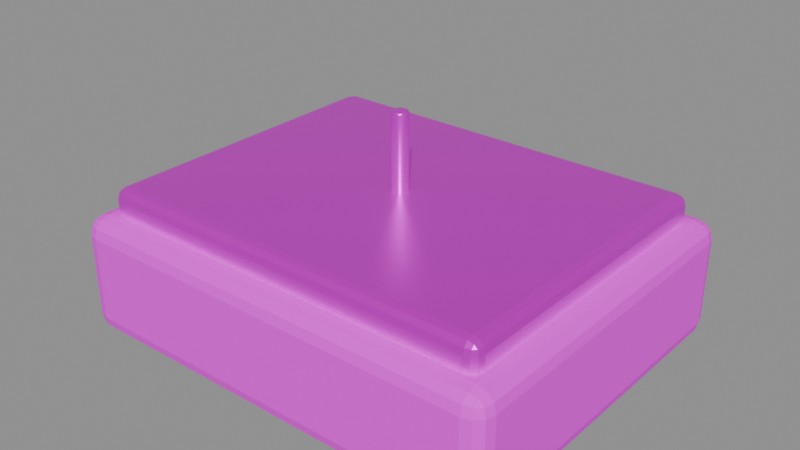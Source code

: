 # Source: roof_hatch.blend  (saved by Blender 5.2.45; exported with 4.5.12 LTS)
import bpy
from mathutils import Matrix  # noqa: F401  (used for matrix-valued properties, if any)

bpy.ops.wm.read_factory_settings(use_empty=True)
scene = bpy.context.scene
scene.name = '屋顶检修入口'

# ---- collections
col_sea_scene_orf_roof_hatch = bpy.data.collections.new('SEA-SCENE-ORF-ROOF-HATCH'); scene.collection.children.link(col_sea_scene_orf_roof_hatch)

# ---- images (referenced by path relative to the original .blend; pixels are not part of the script)
import os
ASSET_DIR = os.environ.get("B2B_ASSET_DIR", "")  # directory of the original .blend (textures are referenced by path, not embedded)
HERE = os.path.dirname(os.path.abspath(__file__))  # packed textures are extracted next to this script under _unpacked/

def load_image(name, relpath, width, height, colorspace="sRGB"):
    """Load a texture the original file referenced (path relative to the .blend, or extracted next to this script)."""
    p = next((c for c in (os.path.join(HERE, relpath), os.path.join(ASSET_DIR, relpath)) if relpath and os.path.exists(c)), "")
    if p:
        img = bpy.data.images.load(p, check_existing=True)
        img.name = name
    else:  # same state as the original file: an image datablock whose file is absent (Cycles renders it pink)
        img = bpy.data.images.new(name, width, height)
        img.source = "FILE"
        img.filepath = "//" + (relpath or name)
    img.colorspace_settings.name = colorspace
    return img
img_sea_cabin_timber_8x8_512_png = load_image('sea_cabin_timber_8x8_512.png', 'sea_cabin_timber_8x8_512.png', 1024, 1024, 'sRGB')

# ---- materials (node trees are filled in below, after node groups)
mat_sea_matte = bpy.data.materials.new('SEA_Matte')
mat_sea_matte.use_backface_culling_lightprobe_volume = False
mat_sea_metal = bpy.data.materials.new('SEA_Metal')
mat_sea_metal.use_backface_culling_lightprobe_volume = False

# ---- material node trees
mat_sea_matte.use_nodes = True; mat_sea_matte.node_tree.nodes.clear()
_N = mat_sea_matte.node_tree.nodes; _L = mat_sea_matte.node_tree.links
n0 = _N.new('ShaderNodeOutputMaterial'); n0.name = '材质输出'; n0.location = (0, 0)
n1 = _N.new('ShaderNodeBsdfPrincipled'); n1.name = '原理化 BSDF'; n1.location = (0, 0)
n1.inputs[1].default_value = 0.02
n1.inputs[2].default_value = 0.72
n2 = _N.new('ShaderNodeUVMap'); n2.name = 'UV 贴图'; n2.location = (0, 0)
n2.uv_map = 'PaletteUV'
n3 = _N.new('ShaderNodeTexImage'); n3.name = '图像纹理'; n3.location = (0, 0)
n3.image = img_sea_cabin_timber_8x8_512_png
n3.interpolation = 'Closest'
_L.new(n2.outputs[0], n3.inputs[0])
_L.new(n3.outputs[0], n1.inputs[0])
_L.new(n1.outputs[0], n0.inputs[0])
n0.is_active_output = True
mat_sea_metal.use_nodes = True; mat_sea_metal.node_tree.nodes.clear()
_N = mat_sea_metal.node_tree.nodes; _L = mat_sea_metal.node_tree.links
n0 = _N.new('ShaderNodeOutputMaterial'); n0.name = '材质输出'; n0.location = (0, 0)
n1 = _N.new('ShaderNodeBsdfPrincipled'); n1.name = '原理化 BSDF'; n1.location = (0, 0)
n1.inputs[1].default_value = 0.68
n1.inputs[2].default_value = 0.34
n2 = _N.new('ShaderNodeUVMap'); n2.name = 'UV 贴图'; n2.location = (0, 0)
n2.uv_map = 'PaletteUV'
n3 = _N.new('ShaderNodeTexImage'); n3.name = '图像纹理'; n3.location = (0, 0)
n3.image = img_sea_cabin_timber_8x8_512_png
n3.interpolation = 'Closest'
_L.new(n2.outputs[0], n3.inputs[0])
_L.new(n3.outputs[0], n1.inputs[0])
_L.new(n1.outputs[0], n0.inputs[0])
n0.is_active_output = True

# ---- meshes
me_148 = bpy.data.meshes.new('立方体.148')
me_148.from_pydata([(-0.675, -0.55, -0.18), (-0.675, -0.55, 0.18), (-0.675, 0.55, -0.18), (-0.675, 0.55, 0.18), (0.675, -0.55, -0.18), (0.675, -0.55, 0.18), (0.675, 0.55, -0.18), (0.675, 0.55, 0.18)], [], [(0, 1, 3, 2), (2, 3, 7, 6), (6, 7, 5, 4), (4, 5, 1, 0), (2, 6, 4, 0), (7, 3, 1, 5)])
_uv = me_148.uv_layers.new(name='PaletteUV')
_uv.uv.foreach_set('vector', [0.785, 0.035, 0.84, 0.035, 0.84, 0.09, 0.785, 0.09, 0.785, 0.035, 0.84, 0.035, 0.84, 0.09, 0.785, 0.09, 0.785, 0.035, 0.84, 0.035, 0.84, 0.09, 0.785, 0.09, 0.785, 0.035, 0.84, 0.035, 0.84, 0.09, 0.785, 0.09, 0.785, 0.035, 0.84, 0.035, 0.84, 0.09, 0.785, 0.09, 0.785, 0.035, 0.84, 0.035, 0.84, 0.09, 0.785, 0.09])
me_148.materials.append(mat_sea_matte)
me_148.update()
me_149 = bpy.data.meshes.new('立方体.149')
me_149.from_pydata([(-0.61, -0.485, -0.05), (-0.61, -0.485, 0.05), (-0.61, 0.485, -0.05), (-0.61, 0.485, 0.05), (0.61, -0.485, -0.05), (0.61, -0.485, 0.05), (0.61, 0.485, -0.05), (0.61, 0.485, 0.05)], [], [(0, 1, 3, 2), (2, 3, 7, 6), (6, 7, 5, 4), (4, 5, 1, 0), (2, 6, 4, 0), (7, 3, 1, 5)])
_uv = me_149.uv_layers.new(name='PaletteUV')
_uv.uv.foreach_set('vector', [0.91, 0.91, 0.965, 0.91, 0.965, 0.965, 0.91, 0.965, 0.91, 0.91, 0.965, 0.91, 0.965, 0.965, 0.91, 0.965, 0.91, 0.91, 0.965, 0.91, 0.965, 0.965, 0.91, 0.965, 0.91, 0.91, 0.965, 0.91, 0.965, 0.965, 0.91, 0.965, 0.91, 0.91, 0.965, 0.91, 0.965, 0.965, 0.91, 0.965, 0.91, 0.91, 0.965, 0.91, 0.965, 0.965, 0.91, 0.965])
me_149.materials.append(mat_sea_metal)
me_149.update()
me_128 = bpy.data.meshes.new('柱体.128')
me_128.from_pydata([(0.0, 0.025, -0.18), (0.0, 0.025, 0.18), (0.0125, 0.02165, -0.18), (0.0125, 0.02165, 0.18), (0.02165, 0.0125, -0.18), (0.02165, 0.0125, 0.18), (0.025, 0.0, -0.18), (0.025, 0.0, 0.18), (0.02165, -0.0125, -0.18), (0.02165, -0.0125, 0.18), (0.0125, -0.02165, -0.18), (0.0125, -0.02165, 0.18), (0.0, -0.025, -0.18), (0.0, -0.025, 0.18), (-0.0125, -0.02165, -0.18), (-0.0125, -0.02165, 0.18), (-0.02165, -0.0125, -0.18), (-0.02165, -0.0125, 0.18), (-0.025, 0.0, -0.18), (-0.025, 0.0, 0.18), (-0.02165, 0.0125, -0.18), (-0.02165, 0.0125, 0.18), (-0.0125, 0.02165, -0.18), (-0.0125, 0.02165, 0.18)], [], [(0, 1, 3, 2), (2, 3, 5, 4), (4, 5, 7, 6), (6, 7, 9, 8), (8, 9, 11, 10), (10, 11, 13, 12), (12, 13, 15, 14), (14, 15, 17, 16), (16, 17, 19, 18), (18, 19, 21, 20), (3, 1, 23, 21, 19, 17, 15, 13, 11, 9, 7, 5), (20, 21, 23, 22), (22, 23, 1, 0), (0, 2, 4, 6, 8, 10, 12, 14, 16, 18, 20, 22)])
me_128.polygons.foreach_set('use_smooth', [True] * 14)
_uv = me_128.uv_layers.new(name='PaletteUV')
_uv.uv.foreach_set('vector', [0.285, 0.035, 0.34, 0.035, 0.34, 0.09, 0.285, 0.09, 0.285, 0.035, 0.34, 0.035, 0.34, 0.09, 0.285, 0.09, 0.285, 0.035, 0.34, 0.035, 0.34, 0.09, 0.285, 0.09, 0.285, 0.035, 0.34, 0.035, 0.34, 0.09, 0.285, 0.09, 0.285, 0.035, 0.34, 0.035, 0.34, 0.09, 0.285, 0.09, 0.285, 0.035, 0.34, 0.035, 0.34, 0.09, 0.285, 0.09, 0.285, 0.035, 0.34, 0.035, 0.34, 0.09, 0.285, 0.09, 0.285, 0.035, 0.34, 0.035, 0.34, 0.09, 0.285, 0.09, 0.285, 0.035, 0.34, 0.035, 0.34, 0.09, 0.285, 0.09, 0.285, 0.035, 0.34, 0.035, 0.34, 0.09, 0.285, 0.09, 0.285, 0.035, 0.34, 0.035, 0.34, 0.09, 0.285, 0.09, 0.285, 0.035, 0.34, 0.035, 0.34, 0.09, 0.285, 0.09, 0.285, 0.035, 0.34, 0.035, 0.34, 0.09, 0.285, 0.09, 0.285, 0.035, 0.34, 0.035, 0.34, 0.09, 0.285, 0.09, 0.285, 0.035, 0.34, 0.035, 0.34, 0.09, 0.285, 0.09, 0.285, 0.035, 0.34, 0.035, 0.34, 0.09, 0.285, 0.09, 0.285, 0.035, 0.34, 0.035, 0.34, 0.09, 0.285, 0.09, 0.285, 0.035, 0.34, 0.035, 0.34, 0.09, 0.285, 0.09])
me_128.materials.append(mat_sea_metal)
me_128.update()

# ---- objects
ob_roof_hatch = bpy.data.objects.new('roof_hatch_组件根', None)
ob_x = bpy.data.objects.new('检修入口框', me_148)
ob_x_1 = bpy.data.objects.new('检修入口盖', me_149)
ob_x_2 = bpy.data.objects.new('检修盖把手', me_128)

# ---- transforms, parenting, visibility, modifiers, constraints
ob_roof_hatch.location = (0.0, 0.0, 0.0)
ob_x.parent = ob_roof_hatch
ob_x.location = (0.0, 0.0, 0.18)
_m = ob_x.modifiers.new('实体柔边', 'BEVEL')
_m.width = 0.055
_m.width_pct = 0.055
_m.segments = 3
ob_x_1.parent = ob_roof_hatch
ob_x_1.location = (0.0, 0.0, 0.39)
_m = ob_x_1.modifiers.new('实体柔边', 'BEVEL')
_m.width = 0.035
_m.width_pct = 0.035
_m.segments = 3
ob_x_2.parent = ob_roof_hatch
ob_x_2.location = (0.0, 0.0, 0.49)
_m = ob_x_2.modifiers.new('实体柔边', 'BEVEL')
_m.width = 0.008
_m.width_pct = 0.008
_m.segments = 3

# ---- collection membership
col_sea_scene_orf_roof_hatch.objects.link(ob_roof_hatch)
col_sea_scene_orf_roof_hatch.objects.link(ob_x)
col_sea_scene_orf_roof_hatch.objects.link(ob_x_1)
col_sea_scene_orf_roof_hatch.objects.link(ob_x_2)

# ---- scene / render settings (as saved in the file)
scene.frame_start = 1; scene.frame_end = 250; scene.frame_set(1)
scene.render.engine = 'BLENDER_EEVEE_NEXT'
scene.render.bake_bias = 0.0
scene.render.bake_samples = 0
scene.render.compositor_device = 'GPU'
scene.eevee.use_volume_custom_range = False
scene.eevee.fast_gi_thickness_near = 0.1
scene.eevee.fast_gi_thickness_far = 0.0
scene.eevee.ray_tracing_options.screen_trace_thickness = 0.1
bpy.context.view_layer.update()

# ---- added for rendering (the .blend has no active camera and no usable light): camera, sun + grey world if the file has none
cam_auto = bpy.data.cameras.new('AutoCamera')
cam_auto.lens = 50.0
cam_auto.sensor_width = 36.0
cam_auto.clip_end = 1000.0
ob_auto_camera = bpy.data.objects.new('AutoCamera', cam_auto)
scene.collection.objects.link(ob_auto_camera)
ob_auto_camera.location = (1.72633, -2.0716, 1.71607)
ob_auto_camera.rotation_euler = (1.09748, -7.21219e-08, 0.694738)
scene.camera = ob_auto_camera
light_auto_sun = bpy.data.lights.new('AutoSun', 'SUN')
light_auto_sun.energy = 3.0
light_auto_sun.angle = 0.0523599
ob_auto_sun = bpy.data.objects.new('AutoSun', light_auto_sun)
scene.collection.objects.link(ob_auto_sun)
ob_auto_sun.rotation_euler = (0.872665, 0.174533, 0.523599)
if scene.world is None:
    world_auto = bpy.data.worlds.new('AutoWorld')
    world_auto.color = (0.3, 0.3, 0.3)
    scene.world = world_auto
bpy.context.view_layer.update()
